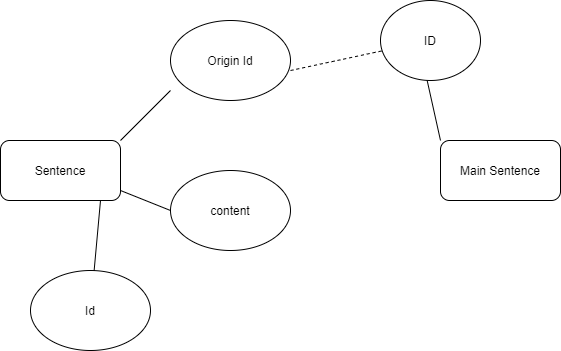

The diagram above was exported from draw.io. Its source (the exported page's mxGraphModel, read from the mxfile embedded in the PNG):
<mxGraphModel dx="868" dy="433" grid="1" gridSize="10" guides="1" tooltips="1" connect="1" arrows="1" fold="1" page="1" pageScale="1" pageWidth="850" pageHeight="1100" math="0" shadow="0">
  <root>
    <mxCell id="0" />
    <mxCell id="1" parent="0" />
    <mxCell id="O7KgbZRpx4Dmra4aiKYR-1" value="Sentence" style="rounded=1;whiteSpace=wrap;html=1;" vertex="1" parent="1">
      <mxGeometry x="110" y="190" width="120" height="60" as="geometry" />
    </mxCell>
    <mxCell id="O7KgbZRpx4Dmra4aiKYR-2" value="" style="endArrow=none;html=1;" edge="1" parent="1">
      <mxGeometry width="50" height="50" relative="1" as="geometry">
        <mxPoint x="230" y="190" as="sourcePoint" />
        <mxPoint x="280" y="140" as="targetPoint" />
      </mxGeometry>
    </mxCell>
    <mxCell id="O7KgbZRpx4Dmra4aiKYR-3" value="Origin Id" style="ellipse;whiteSpace=wrap;html=1;" vertex="1" parent="1">
      <mxGeometry x="280" y="70" width="120" height="80" as="geometry" />
    </mxCell>
    <mxCell id="O7KgbZRpx4Dmra4aiKYR-4" value="content" style="ellipse;whiteSpace=wrap;html=1;" vertex="1" parent="1">
      <mxGeometry x="280" y="220" width="120" height="80" as="geometry" />
    </mxCell>
    <mxCell id="O7KgbZRpx4Dmra4aiKYR-5" value="" style="endArrow=none;html=1;entryX=0;entryY=0.5;entryDx=0;entryDy=0;" edge="1" parent="1" target="O7KgbZRpx4Dmra4aiKYR-4">
      <mxGeometry width="50" height="50" relative="1" as="geometry">
        <mxPoint x="230" y="240" as="sourcePoint" />
        <mxPoint x="290" y="150" as="targetPoint" />
        <Array as="points">
          <mxPoint x="230" y="240" />
        </Array>
      </mxGeometry>
    </mxCell>
    <mxCell id="O7KgbZRpx4Dmra4aiKYR-7" value="Id" style="ellipse;whiteSpace=wrap;html=1;" vertex="1" parent="1">
      <mxGeometry x="140" y="320" width="120" height="80" as="geometry" />
    </mxCell>
    <mxCell id="O7KgbZRpx4Dmra4aiKYR-8" value="" style="endArrow=none;html=1;" edge="1" parent="1" source="O7KgbZRpx4Dmra4aiKYR-7">
      <mxGeometry width="50" height="50" relative="1" as="geometry">
        <mxPoint x="160" y="300" as="sourcePoint" />
        <mxPoint x="210" y="250" as="targetPoint" />
      </mxGeometry>
    </mxCell>
    <mxCell id="O7KgbZRpx4Dmra4aiKYR-9" value="Main Sentence" style="rounded=1;whiteSpace=wrap;html=1;" vertex="1" parent="1">
      <mxGeometry x="550" y="190" width="120" height="60" as="geometry" />
    </mxCell>
    <mxCell id="O7KgbZRpx4Dmra4aiKYR-10" value="" style="endArrow=none;html=1;exitX=0;exitY=0;exitDx=0;exitDy=0;" edge="1" parent="1" source="O7KgbZRpx4Dmra4aiKYR-9">
      <mxGeometry width="50" height="50" relative="1" as="geometry">
        <mxPoint x="500" y="200" as="sourcePoint" />
        <mxPoint x="530" y="100" as="targetPoint" />
      </mxGeometry>
    </mxCell>
    <mxCell id="O7KgbZRpx4Dmra4aiKYR-11" value="ID" style="ellipse;whiteSpace=wrap;html=1;" vertex="1" parent="1">
      <mxGeometry x="490" y="50" width="100" height="80" as="geometry" />
    </mxCell>
    <mxCell id="O7KgbZRpx4Dmra4aiKYR-12" value="" style="endArrow=none;dashed=1;html=1;" edge="1" parent="1" target="O7KgbZRpx4Dmra4aiKYR-11">
      <mxGeometry width="50" height="50" relative="1" as="geometry">
        <mxPoint x="400" y="120" as="sourcePoint" />
        <mxPoint x="450" y="70" as="targetPoint" />
      </mxGeometry>
    </mxCell>
  </root>
</mxGraphModel>